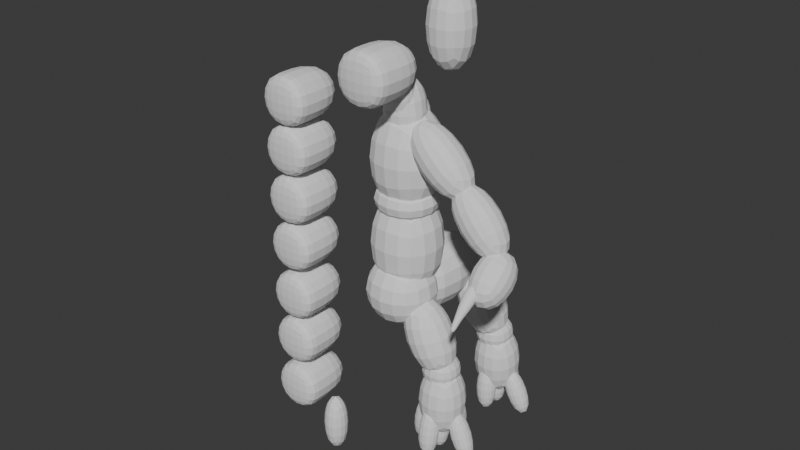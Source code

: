 # Source: LP_Workflow_0827.blend  (saved by Blender 4.4.32; exported with 4.5.12 LTS)
import bpy
from mathutils import Matrix  # noqa: F401  (used for matrix-valued properties, if any)

bpy.ops.wm.read_factory_settings(use_empty=True)
scene = bpy.context.scene
scene.name = 'Scene'

# ---- collections
col_collection = bpy.data.collections.new('Collection'); scene.collection.children.link(col_collection)

# ---- world
world_world = bpy.data.worlds.new('World'); scene.world = world_world
world_world.use_nodes = True; world_world.node_tree.nodes.clear()
_N = world_world.node_tree.nodes; _L = world_world.node_tree.links
n0 = _N.new('ShaderNodeOutputWorld'); n0.name = 'World Output'; n0.location = (300, 300)
n1 = _N.new('ShaderNodeBackground'); n1.name = 'Background'; n1.location = (10, 300)
n1.inputs[0].default_value = (0.05088, 0.05088, 0.05088, 1.0)
_L.new(n1.outputs[0], n0.inputs[0])
n0.is_active_output = True
world_world.color = (0.05088, 0.05088, 0.05088)
world_world.sun_shadow_jitter_overblur = 0.0

# ---- meshes
me_cube_001 = bpy.data.meshes.new('Cube.001')
me_cube_001.from_pydata([(-1.0, -1.0, -1.0), (-1.0, -1.0, 1.0), (-1.0, 1.0, -1.0), (-1.0, 1.0, 1.0), (1.0, -1.0, -1.0), (1.0, -1.0, 1.0), (1.0, 1.0, -1.0), (1.0, 1.0, 1.0)], [], [(0, 1, 3, 2), (2, 3, 7, 6), (6, 7, 5, 4), (4, 5, 1, 0), (2, 6, 4, 0), (7, 3, 1, 5)])
_uv = me_cube_001.uv_layers.new(name='UVMap')
_uv.uv.foreach_set('vector', [0.375, 0.0, 0.625, 0.0, 0.625, 0.25, 0.375, 0.25, 0.375, 0.25, 0.625, 0.25, 0.625, 0.5, 0.375, 0.5, 0.375, 0.5, 0.625, 0.5, 0.625, 0.75, 0.375, 0.75, 0.375, 0.75, 0.625, 0.75, 0.625, 1.0, 0.375, 1.0, 0.125, 0.5, 0.375, 0.5, 0.375, 0.75, 0.125, 0.75, 0.625, 0.5, 0.875, 0.5, 0.875, 0.75, 0.625, 0.75])
me_cube_001.update()
me_cube_006 = bpy.data.meshes.new('Cube.006')
me_cube_006.from_pydata([(-1.0, -1.679, -1.0), (-1.0, -1.679, 1.0), (-1.0, 1.679, -1.0), (-1.0, 1.679, 1.0), (1.0, -1.679, -1.0), (1.0, -1.679, 1.0), (1.0, 1.679, -1.0), (1.0, 1.679, 1.0)], [], [(0, 1, 3, 2), (2, 3, 7, 6), (6, 7, 5, 4), (4, 5, 1, 0), (2, 6, 4, 0), (7, 3, 1, 5)])
_uv = me_cube_006.uv_layers.new(name='UVMap')
_uv.uv.foreach_set('vector', [0.375, 0.0, 0.625, 0.0, 0.625, 0.25, 0.375, 0.25, 0.375, 0.25, 0.625, 0.25, 0.625, 0.5, 0.375, 0.5, 0.375, 0.5, 0.625, 0.5, 0.625, 0.75, 0.375, 0.75, 0.375, 0.75, 0.625, 0.75, 0.625, 1.0, 0.375, 1.0, 0.125, 0.5, 0.375, 0.5, 0.375, 0.75, 0.125, 0.75, 0.625, 0.5, 0.875, 0.5, 0.875, 0.75, 0.625, 0.75])
me_cube_006.update()
me_cube_007 = bpy.data.meshes.new('Cube.007')
me_cube_007.from_pydata([(-1.0, -1.0, -1.443), (-1.0, -1.0, 1.443), (-1.0, 1.0, -1.443), (-1.0, 1.0, 1.443), (1.0, -1.0, -1.443), (1.0, -1.0, 1.443), (1.0, 1.0, -1.443), (1.0, 1.0, 1.443)], [], [(0, 1, 3, 2), (2, 3, 7, 6), (6, 7, 5, 4), (4, 5, 1, 0), (2, 6, 4, 0), (7, 3, 1, 5)])
_uv = me_cube_007.uv_layers.new(name='UVMap')
_uv.uv.foreach_set('vector', [0.375, 0.0, 0.625, 0.0, 0.625, 0.25, 0.375, 0.25, 0.375, 0.25, 0.625, 0.25, 0.625, 0.5, 0.375, 0.5, 0.375, 0.5, 0.625, 0.5, 0.625, 0.75, 0.375, 0.75, 0.375, 0.75, 0.625, 0.75, 0.625, 1.0, 0.375, 1.0, 0.125, 0.5, 0.375, 0.5, 0.375, 0.75, 0.125, 0.75, 0.625, 0.5, 0.875, 0.5, 0.875, 0.75, 0.625, 0.75])
me_cube_007.update()
me_cube_008 = bpy.data.meshes.new('Cube.008')
me_cube_008.from_pydata([(-1.0, -1.0, -1.402), (-1.0, -1.0, 1.402), (-1.0, 1.0, -1.402), (-1.0, 1.0, 1.402), (1.0, -1.0, -1.402), (1.0, -1.0, 1.402), (1.0, 1.0, -1.402), (1.0, 1.0, 1.402)], [], [(0, 1, 3, 2), (2, 3, 7, 6), (6, 7, 5, 4), (4, 5, 1, 0), (2, 6, 4, 0), (7, 3, 1, 5)])
_uv = me_cube_008.uv_layers.new(name='UVMap')
_uv.uv.foreach_set('vector', [0.375, 0.0, 0.625, 0.0, 0.625, 0.25, 0.375, 0.25, 0.375, 0.25, 0.625, 0.25, 0.625, 0.5, 0.375, 0.5, 0.375, 0.5, 0.625, 0.5, 0.625, 0.75, 0.375, 0.75, 0.375, 0.75, 0.625, 0.75, 0.625, 1.0, 0.375, 1.0, 0.125, 0.5, 0.375, 0.5, 0.375, 0.75, 0.125, 0.75, 0.625, 0.5, 0.875, 0.5, 0.875, 0.75, 0.625, 0.75])
me_cube_008.update()
me_cube_009 = bpy.data.meshes.new('Cube.009')
me_cube_009.from_pydata([(-0.895, -0.895, -0.583), (-0.895, -0.895, 0.583), (-0.895, 0.895, -0.583), (-0.895, 0.895, 0.583), (0.895, -0.895, -0.583), (0.895, -0.895, 0.583), (0.895, 0.895, -0.583), (0.895, 0.895, 0.583)], [], [(0, 1, 3, 2), (2, 3, 7, 6), (6, 7, 5, 4), (4, 5, 1, 0), (2, 6, 4, 0), (7, 3, 1, 5)])
_uv = me_cube_009.uv_layers.new(name='UVMap')
_uv.uv.foreach_set('vector', [0.375, 0.0, 0.625, 0.0, 0.625, 0.25, 0.375, 0.25, 0.375, 0.25, 0.625, 0.25, 0.625, 0.5, 0.375, 0.5, 0.375, 0.5, 0.625, 0.5, 0.625, 0.75, 0.375, 0.75, 0.375, 0.75, 0.625, 0.75, 0.625, 1.0, 0.375, 1.0, 0.125, 0.5, 0.375, 0.5, 0.375, 0.75, 0.125, 0.75, 0.625, 0.5, 0.875, 0.5, 0.875, 0.75, 0.625, 0.75])
me_cube_009.update()
me_cube_010 = bpy.data.meshes.new('Cube.010')
me_cube_010.from_pydata([(-0.6173, -0.6173, -1.172), (-0.6173, -0.6173, 1.172), (-0.6173, 0.6173, -1.172), (-0.6173, 0.6173, 1.172), (0.6173, -0.6173, -1.172), (0.6173, -0.6173, 1.172), (0.6173, 0.6173, -1.172), (0.6173, 0.6173, 1.172)], [], [(0, 1, 3, 2), (2, 3, 7, 6), (6, 7, 5, 4), (4, 5, 1, 0), (2, 6, 4, 0), (7, 3, 1, 5)])
_uv = me_cube_010.uv_layers.new(name='UVMap')
_uv.uv.foreach_set('vector', [0.375, 0.0, 0.625, 0.0, 0.625, 0.25, 0.375, 0.25, 0.375, 0.25, 0.625, 0.25, 0.625, 0.5, 0.375, 0.5, 0.375, 0.5, 0.625, 0.5, 0.625, 0.75, 0.375, 0.75, 0.375, 0.75, 0.625, 0.75, 0.625, 1.0, 0.375, 1.0, 0.125, 0.5, 0.375, 0.5, 0.375, 0.75, 0.125, 0.75, 0.625, 0.5, 0.875, 0.5, 0.875, 0.75, 0.625, 0.75])
me_cube_010.update()
me_cube_011 = bpy.data.meshes.new('Cube.011')
me_cube_011.from_pydata([(-0.6173, -0.6173, -1.172), (-0.6173, -0.6173, 1.172), (-0.6173, 0.6173, -1.172), (-0.6173, 0.6173, 1.172), (0.6173, -0.6173, -1.172), (0.6173, -0.6173, 1.172), (0.6173, 0.6173, -1.172), (0.6173, 0.6173, 1.172)], [], [(0, 1, 3, 2), (2, 3, 7, 6), (6, 7, 5, 4), (4, 5, 1, 0), (2, 6, 4, 0), (7, 3, 1, 5)])
_uv = me_cube_011.uv_layers.new(name='UVMap')
_uv.uv.foreach_set('vector', [0.375, 0.0, 0.625, 0.0, 0.625, 0.25, 0.375, 0.25, 0.375, 0.25, 0.625, 0.25, 0.625, 0.5, 0.375, 0.5, 0.375, 0.5, 0.625, 0.5, 0.625, 0.75, 0.375, 0.75, 0.375, 0.75, 0.625, 0.75, 0.625, 1.0, 0.375, 1.0, 0.125, 0.5, 0.375, 0.5, 0.375, 0.75, 0.125, 0.75, 0.625, 0.5, 0.875, 0.5, 0.875, 0.75, 0.625, 0.75])
me_cube_011.update()
me_cube_012 = bpy.data.meshes.new('Cube.012')
me_cube_012.from_pydata([(-0.6173, -0.6173, -1.172), (-0.6173, -0.6173, 1.172), (-0.6173, 0.6173, -1.172), (-0.6173, 0.6173, 1.172), (0.6173, -0.6173, -1.172), (0.6173, -0.6173, 1.172), (0.6173, 0.6173, -1.172), (0.6173, 0.6173, 1.172)], [], [(0, 1, 3, 2), (2, 3, 7, 6), (6, 7, 5, 4), (4, 5, 1, 0), (2, 6, 4, 0), (7, 3, 1, 5)])
_uv = me_cube_012.uv_layers.new(name='UVMap')
_uv.uv.foreach_set('vector', [0.375, 0.0, 0.625, 0.0, 0.625, 0.25, 0.375, 0.25, 0.375, 0.25, 0.625, 0.25, 0.625, 0.5, 0.375, 0.5, 0.375, 0.5, 0.625, 0.5, 0.625, 0.75, 0.375, 0.75, 0.375, 0.75, 0.625, 0.75, 0.625, 1.0, 0.375, 1.0, 0.125, 0.5, 0.375, 0.5, 0.375, 0.75, 0.125, 0.75, 0.625, 0.5, 0.875, 0.5, 0.875, 0.75, 0.625, 0.75])
me_cube_012.update()
me_cube_014 = bpy.data.meshes.new('Cube.014')
me_cube_014.from_pydata([(-0.6086, -0.6625, -1.109), (-0.6993, -0.6625, 1.157), (-0.6086, 0.6625, -1.109), (-0.6993, 0.6625, 1.157), (0.6993, -0.6625, -1.157), (0.6086, -0.6625, 1.109), (0.6993, 0.6625, -1.157), (0.6086, 0.6625, 1.109)], [], [(0, 1, 3, 2), (2, 3, 7, 6), (6, 7, 5, 4), (4, 5, 1, 0), (2, 6, 4, 0), (7, 3, 1, 5)])
_uv = me_cube_014.uv_layers.new(name='UVMap')
_uv.uv.foreach_set('vector', [0.375, 0.0, 0.625, 0.0, 0.625, 0.25, 0.375, 0.25, 0.375, 0.25, 0.625, 0.25, 0.625, 0.5, 0.375, 0.5, 0.375, 0.5, 0.625, 0.5, 0.625, 0.75, 0.375, 0.75, 0.375, 0.75, 0.625, 0.75, 0.625, 1.0, 0.375, 1.0, 0.125, 0.5, 0.375, 0.5, 0.375, 0.75, 0.125, 0.75, 0.625, 0.5, 0.875, 0.5, 0.875, 0.75, 0.625, 0.75])
me_cube_014.update()
me_cube_016 = bpy.data.meshes.new('Cube.016')
me_cube_016.from_pydata([(-0.6625, -0.6625, -1.102), (-0.6625, -0.6625, 1.102), (-0.6625, 0.6625, -1.102), (-0.6625, 0.6625, 1.102), (0.6625, -0.6625, -1.102), (0.6625, -0.6625, 1.102), (0.6625, 0.6625, -1.102), (0.6625, 0.6625, 1.102)], [], [(0, 1, 3, 2), (2, 3, 7, 6), (6, 7, 5, 4), (4, 5, 1, 0), (2, 6, 4, 0), (7, 3, 1, 5)])
_uv = me_cube_016.uv_layers.new(name='UVMap')
_uv.uv.foreach_set('vector', [0.375, 0.0, 0.625, 0.0, 0.625, 0.25, 0.375, 0.25, 0.375, 0.25, 0.625, 0.25, 0.625, 0.5, 0.375, 0.5, 0.375, 0.5, 0.625, 0.5, 0.625, 0.75, 0.375, 0.75, 0.375, 0.75, 0.625, 0.75, 0.625, 1.0, 0.375, 1.0, 0.125, 0.5, 0.375, 0.5, 0.375, 0.75, 0.125, 0.75, 0.625, 0.5, 0.875, 0.5, 0.875, 0.75, 0.625, 0.75])
me_cube_016.update()
me_cube_017 = bpy.data.meshes.new('Cube.017')
me_cube_017.from_pydata([(-0.662, -0.837, -0.662), (-0.662, -0.837, 0.662), (-0.662, 0.487, -0.662), (-0.662, 0.487, 0.662), (0.662, -0.837, -0.662), (0.662, -0.837, 0.662), (0.662, 0.487, -0.662), (0.662, 0.487, 0.662), (-0.662, -1.203, -0.662), (-0.662, -1.203, 0.662), (0.662, -1.203, -0.662), (0.662, -1.203, 0.662)], [], [(0, 1, 3, 2), (2, 3, 7, 6), (6, 7, 5, 4), (4, 5, 11, 10), (2, 6, 4, 0), (7, 3, 1, 5), (10, 11, 9, 8), (1, 0, 8, 9), (0, 4, 10, 8), (5, 1, 9, 11)])
_uv = me_cube_017.uv_layers.new(name='UVMap')
_uv.uv.foreach_set('vector', [0.375, 0.0, 0.625, 0.0, 0.625, 0.25, 0.375, 0.25, 0.375, 0.25, 0.625, 0.25, 0.625, 0.5, 0.375, 0.5, 0.375, 0.5, 0.625, 0.5, 0.625, 0.75, 0.375, 0.75, 0.375, 0.75, 0.625, 0.75, 0.625, 0.75, 0.375, 0.75, 0.125, 0.5, 0.375, 0.5, 0.375, 0.75, 0.125, 0.75, 0.625, 0.5, 0.875, 0.5, 0.875, 0.75, 0.625, 0.75, 0.375, 0.75, 0.625, 0.75, 0.625, 1.0, 0.375, 1.0, 0.625, 0.0, 0.375, 0.0, 0.375, 0.0, 0.625, 0.0, 0.125, 0.75, 0.375, 0.75, 0.375, 0.75, 0.125, 0.75, 0.625, 0.75, 0.875, 0.75, 0.875, 0.75, 0.625, 0.75])
me_cube_017.update()
me_cube_018 = bpy.data.meshes.new('Cube.018')
me_cube_018.from_pydata([(-0.4986, -0.4986, -0.8114), (-0.4986, -0.4986, 0.8114), (-0.4986, 0.4986, -0.8114), (-0.4986, 0.4986, 0.8114), (0.4986, -0.4986, -0.8114), (0.4986, -0.4986, 0.8114), (0.4986, 0.4986, -0.8114), (0.4986, 0.4986, 0.8114)], [], [(0, 1, 3, 2), (2, 3, 7, 6), (6, 7, 5, 4), (4, 5, 1, 0), (2, 6, 4, 0), (7, 3, 1, 5)])
_uv = me_cube_018.uv_layers.new(name='UVMap')
_uv.uv.foreach_set('vector', [0.375, 0.0, 0.625, 0.0, 0.625, 0.25, 0.375, 0.25, 0.375, 0.25, 0.625, 0.25, 0.625, 0.5, 0.375, 0.5, 0.375, 0.5, 0.625, 0.5, 0.625, 0.75, 0.375, 0.75, 0.375, 0.75, 0.625, 0.75, 0.625, 1.0, 0.375, 1.0, 0.125, 0.5, 0.375, 0.5, 0.375, 0.75, 0.125, 0.75, 0.625, 0.5, 0.875, 0.5, 0.875, 0.75, 0.625, 0.75])
me_cube_018.update()
me_cube_019 = bpy.data.meshes.new('Cube.019')
me_cube_019.from_pydata([(-0.466, -0.466, -0.7584), (-0.466, -0.466, 0.7584), (-0.466, 0.466, -0.7584), (-0.466, 0.466, 0.7584), (0.466, -0.466, -0.7584), (0.466, -0.466, 0.7584), (0.466, 0.466, -0.7584), (0.466, 0.466, 0.7584)], [], [(0, 1, 3, 2), (2, 3, 7, 6), (6, 7, 5, 4), (4, 5, 1, 0), (2, 6, 4, 0), (7, 3, 1, 5)])
_uv = me_cube_019.uv_layers.new(name='UVMap')
_uv.uv.foreach_set('vector', [0.375, 0.0, 0.625, 0.0, 0.625, 0.25, 0.375, 0.25, 0.375, 0.25, 0.625, 0.25, 0.625, 0.5, 0.375, 0.5, 0.375, 0.5, 0.625, 0.5, 0.625, 0.75, 0.375, 0.75, 0.375, 0.75, 0.625, 0.75, 0.625, 1.0, 0.375, 1.0, 0.125, 0.5, 0.375, 0.5, 0.375, 0.75, 0.125, 0.75, 0.625, 0.5, 0.875, 0.5, 0.875, 0.75, 0.625, 0.75])
me_cube_019.update()
me_cube_020 = bpy.data.meshes.new('Cube.020')
me_cube_020.from_pydata([(-0.3813, -0.3813, -0.6206), (-0.3813, -0.3813, 0.6206), (-0.3813, 0.3813, -0.6206), (-0.3813, 0.3813, 0.6206), (0.3813, -0.3813, -0.6206), (0.3813, -0.3813, 0.6206), (0.3813, 0.3813, -0.6206), (0.3813, 0.3813, 0.6206)], [], [(0, 1, 3, 2), (2, 3, 7, 6), (6, 7, 5, 4), (4, 5, 1, 0), (2, 6, 4, 0), (7, 3, 1, 5)])
_uv = me_cube_020.uv_layers.new(name='UVMap')
_uv.uv.foreach_set('vector', [0.375, 0.0, 0.625, 0.0, 0.625, 0.25, 0.375, 0.25, 0.375, 0.25, 0.625, 0.25, 0.625, 0.5, 0.375, 0.5, 0.375, 0.5, 0.625, 0.5, 0.625, 0.75, 0.375, 0.75, 0.375, 0.75, 0.625, 0.75, 0.625, 1.0, 0.375, 1.0, 0.125, 0.5, 0.375, 0.5, 0.375, 0.75, 0.125, 0.75, 0.625, 0.5, 0.875, 0.5, 0.875, 0.75, 0.625, 0.75])
me_cube_020.update()
me_cube_021 = bpy.data.meshes.new('Cube.021')
me_cube_021.from_pydata([(-0.662, -0.837, -0.662), (-0.662, -0.837, 0.662), (-0.662, 0.487, -0.662), (-0.662, 0.487, 0.662), (0.662, -0.837, -0.662), (0.662, -0.837, 0.662), (0.662, 0.487, -0.662), (0.662, 0.487, 0.662), (-0.662, -1.203, -0.662), (-0.662, -1.203, 0.662), (0.662, -1.203, -0.662), (0.662, -1.203, 0.662)], [], [(0, 1, 3, 2), (2, 3, 7, 6), (6, 7, 5, 4), (4, 5, 11, 10), (2, 6, 4, 0), (7, 3, 1, 5), (10, 11, 9, 8), (1, 0, 8, 9), (0, 4, 10, 8), (5, 1, 9, 11)])
_uv = me_cube_021.uv_layers.new(name='UVMap')
_uv.uv.foreach_set('vector', [0.375, 0.0, 0.625, 0.0, 0.625, 0.25, 0.375, 0.25, 0.375, 0.25, 0.625, 0.25, 0.625, 0.5, 0.375, 0.5, 0.375, 0.5, 0.625, 0.5, 0.625, 0.75, 0.375, 0.75, 0.375, 0.75, 0.625, 0.75, 0.625, 0.75, 0.375, 0.75, 0.125, 0.5, 0.375, 0.5, 0.375, 0.75, 0.125, 0.75, 0.625, 0.5, 0.875, 0.5, 0.875, 0.75, 0.625, 0.75, 0.375, 0.75, 0.625, 0.75, 0.625, 1.0, 0.375, 1.0, 0.625, 0.0, 0.375, 0.0, 0.375, 0.0, 0.625, 0.0, 0.125, 0.75, 0.375, 0.75, 0.375, 0.75, 0.125, 0.75, 0.625, 0.75, 0.875, 0.75, 0.875, 0.75, 0.625, 0.75])
me_cube_021.update()
me_cube_022 = bpy.data.meshes.new('Cube.022')
me_cube_022.from_pydata([(-0.662, -0.837, -0.662), (-0.662, -0.837, 0.662), (-0.662, 0.487, -0.662), (-0.662, 0.487, 0.662), (0.662, -0.837, -0.662), (0.662, -0.837, 0.662), (0.662, 0.487, -0.662), (0.662, 0.487, 0.662), (-0.662, -1.203, -0.662), (-0.662, -1.203, 0.662), (0.662, -1.203, -0.662), (0.662, -1.203, 0.662)], [], [(0, 1, 3, 2), (2, 3, 7, 6), (6, 7, 5, 4), (4, 5, 11, 10), (2, 6, 4, 0), (7, 3, 1, 5), (10, 11, 9, 8), (1, 0, 8, 9), (0, 4, 10, 8), (5, 1, 9, 11)])
_uv = me_cube_022.uv_layers.new(name='UVMap')
_uv.uv.foreach_set('vector', [0.375, 0.0, 0.625, 0.0, 0.625, 0.25, 0.375, 0.25, 0.375, 0.25, 0.625, 0.25, 0.625, 0.5, 0.375, 0.5, 0.375, 0.5, 0.625, 0.5, 0.625, 0.75, 0.375, 0.75, 0.375, 0.75, 0.625, 0.75, 0.625, 0.75, 0.375, 0.75, 0.125, 0.5, 0.375, 0.5, 0.375, 0.75, 0.125, 0.75, 0.625, 0.5, 0.875, 0.5, 0.875, 0.75, 0.625, 0.75, 0.375, 0.75, 0.625, 0.75, 0.625, 1.0, 0.375, 1.0, 0.625, 0.0, 0.375, 0.0, 0.375, 0.0, 0.625, 0.0, 0.125, 0.75, 0.375, 0.75, 0.375, 0.75, 0.125, 0.75, 0.625, 0.75, 0.875, 0.75, 0.875, 0.75, 0.625, 0.75])
me_cube_022.update()
me_cube_023 = bpy.data.meshes.new('Cube.023')
me_cube_023.from_pydata([(-0.662, -0.837, -0.662), (-0.662, -0.837, 0.662), (-0.662, 0.487, -0.662), (-0.662, 0.487, 0.662), (0.662, -0.837, -0.662), (0.662, -0.837, 0.662), (0.662, 0.487, -0.662), (0.662, 0.487, 0.662), (-0.662, -1.203, -0.662), (-0.662, -1.203, 0.662), (0.662, -1.203, -0.662), (0.662, -1.203, 0.662)], [], [(0, 1, 3, 2), (2, 3, 7, 6), (6, 7, 5, 4), (4, 5, 11, 10), (2, 6, 4, 0), (7, 3, 1, 5), (10, 11, 9, 8), (1, 0, 8, 9), (0, 4, 10, 8), (5, 1, 9, 11)])
_uv = me_cube_023.uv_layers.new(name='UVMap')
_uv.uv.foreach_set('vector', [0.375, 0.0, 0.625, 0.0, 0.625, 0.25, 0.375, 0.25, 0.375, 0.25, 0.625, 0.25, 0.625, 0.5, 0.375, 0.5, 0.375, 0.5, 0.625, 0.5, 0.625, 0.75, 0.375, 0.75, 0.375, 0.75, 0.625, 0.75, 0.625, 0.75, 0.375, 0.75, 0.125, 0.5, 0.375, 0.5, 0.375, 0.75, 0.125, 0.75, 0.625, 0.5, 0.875, 0.5, 0.875, 0.75, 0.625, 0.75, 0.375, 0.75, 0.625, 0.75, 0.625, 1.0, 0.375, 1.0, 0.625, 0.0, 0.375, 0.0, 0.375, 0.0, 0.625, 0.0, 0.125, 0.75, 0.375, 0.75, 0.375, 0.75, 0.125, 0.75, 0.625, 0.75, 0.875, 0.75, 0.875, 0.75, 0.625, 0.75])
me_cube_023.update()
me_cube_024 = bpy.data.meshes.new('Cube.024')
me_cube_024.from_pydata([(-0.662, -0.837, -0.662), (-0.662, -0.837, 0.662), (-0.662, 0.487, -0.662), (-0.662, 0.487, 0.662), (0.662, -0.837, -0.662), (0.662, -0.837, 0.662), (0.662, 0.487, -0.662), (0.662, 0.487, 0.662), (-0.662, -1.203, -0.662), (-0.662, -1.203, 0.662), (0.662, -1.203, -0.662), (0.662, -1.203, 0.662)], [], [(0, 1, 3, 2), (2, 3, 7, 6), (6, 7, 5, 4), (4, 5, 11, 10), (2, 6, 4, 0), (7, 3, 1, 5), (10, 11, 9, 8), (1, 0, 8, 9), (0, 4, 10, 8), (5, 1, 9, 11)])
_uv = me_cube_024.uv_layers.new(name='UVMap')
_uv.uv.foreach_set('vector', [0.375, 0.0, 0.625, 0.0, 0.625, 0.25, 0.375, 0.25, 0.375, 0.25, 0.625, 0.25, 0.625, 0.5, 0.375, 0.5, 0.375, 0.5, 0.625, 0.5, 0.625, 0.75, 0.375, 0.75, 0.375, 0.75, 0.625, 0.75, 0.625, 0.75, 0.375, 0.75, 0.125, 0.5, 0.375, 0.5, 0.375, 0.75, 0.125, 0.75, 0.625, 0.5, 0.875, 0.5, 0.875, 0.75, 0.625, 0.75, 0.375, 0.75, 0.625, 0.75, 0.625, 1.0, 0.375, 1.0, 0.625, 0.0, 0.375, 0.0, 0.375, 0.0, 0.625, 0.0, 0.125, 0.75, 0.375, 0.75, 0.375, 0.75, 0.125, 0.75, 0.625, 0.75, 0.875, 0.75, 0.875, 0.75, 0.625, 0.75])
me_cube_024.update()
me_cube_025 = bpy.data.meshes.new('Cube.025')
me_cube_025.from_pydata([(-0.662, -0.837, -0.662), (-0.662, -0.837, 0.662), (-0.662, 0.487, -0.662), (-0.662, 0.487, 0.662), (0.662, -0.837, -0.662), (0.662, -0.837, 0.662), (0.662, 0.487, -0.662), (0.662, 0.487, 0.662), (-0.662, -1.203, -0.662), (-0.662, -1.203, 0.662), (0.662, -1.203, -0.662), (0.662, -1.203, 0.662)], [], [(0, 1, 3, 2), (2, 3, 7, 6), (6, 7, 5, 4), (4, 5, 11, 10), (2, 6, 4, 0), (7, 3, 1, 5), (10, 11, 9, 8), (1, 0, 8, 9), (0, 4, 10, 8), (5, 1, 9, 11)])
_uv = me_cube_025.uv_layers.new(name='UVMap')
_uv.uv.foreach_set('vector', [0.375, 0.0, 0.625, 0.0, 0.625, 0.25, 0.375, 0.25, 0.375, 0.25, 0.625, 0.25, 0.625, 0.5, 0.375, 0.5, 0.375, 0.5, 0.625, 0.5, 0.625, 0.75, 0.375, 0.75, 0.375, 0.75, 0.625, 0.75, 0.625, 0.75, 0.375, 0.75, 0.125, 0.5, 0.375, 0.5, 0.375, 0.75, 0.125, 0.75, 0.625, 0.5, 0.875, 0.5, 0.875, 0.75, 0.625, 0.75, 0.375, 0.75, 0.625, 0.75, 0.625, 1.0, 0.375, 1.0, 0.625, 0.0, 0.375, 0.0, 0.375, 0.0, 0.625, 0.0, 0.125, 0.75, 0.375, 0.75, 0.375, 0.75, 0.125, 0.75, 0.625, 0.75, 0.875, 0.75, 0.875, 0.75, 0.625, 0.75])
me_cube_025.update()
me_cube_026 = bpy.data.meshes.new('Cube.026')
me_cube_026.from_pydata([(-0.662, -0.837, -0.662), (-0.662, -0.837, 0.662), (-0.662, 0.487, -0.662), (-0.662, 0.487, 0.662), (0.662, -0.837, -0.662), (0.662, -0.837, 0.662), (0.662, 0.487, -0.662), (0.662, 0.487, 0.662), (-0.662, -1.203, -0.662), (-0.662, -1.203, 0.662), (0.662, -1.203, -0.662), (0.662, -1.203, 0.662)], [], [(0, 1, 3, 2), (2, 3, 7, 6), (6, 7, 5, 4), (4, 5, 11, 10), (2, 6, 4, 0), (7, 3, 1, 5), (10, 11, 9, 8), (1, 0, 8, 9), (0, 4, 10, 8), (5, 1, 9, 11)])
_uv = me_cube_026.uv_layers.new(name='UVMap')
_uv.uv.foreach_set('vector', [0.375, 0.0, 0.625, 0.0, 0.625, 0.25, 0.375, 0.25, 0.375, 0.25, 0.625, 0.25, 0.625, 0.5, 0.375, 0.5, 0.375, 0.5, 0.625, 0.5, 0.625, 0.75, 0.375, 0.75, 0.375, 0.75, 0.625, 0.75, 0.625, 0.75, 0.375, 0.75, 0.125, 0.5, 0.375, 0.5, 0.375, 0.75, 0.125, 0.75, 0.625, 0.5, 0.875, 0.5, 0.875, 0.75, 0.625, 0.75, 0.375, 0.75, 0.625, 0.75, 0.625, 1.0, 0.375, 1.0, 0.625, 0.0, 0.375, 0.0, 0.375, 0.0, 0.625, 0.0, 0.125, 0.75, 0.375, 0.75, 0.375, 0.75, 0.125, 0.75, 0.625, 0.75, 0.875, 0.75, 0.875, 0.75, 0.625, 0.75])
me_cube_026.update()
me_cube_027 = bpy.data.meshes.new('Cube.027')
me_cube_027.from_pydata([(-0.662, -0.837, -0.662), (-0.662, -0.837, 0.662), (-0.662, 0.487, -0.662), (-0.662, 0.487, 0.662), (0.662, -0.837, -0.662), (0.662, -0.837, 0.662), (0.662, 0.487, -0.662), (0.662, 0.487, 0.662), (-0.662, -1.203, -0.662), (-0.662, -1.203, 0.662), (0.662, -1.203, -0.662), (0.662, -1.203, 0.662)], [], [(0, 1, 3, 2), (2, 3, 7, 6), (6, 7, 5, 4), (4, 5, 11, 10), (2, 6, 4, 0), (7, 3, 1, 5), (10, 11, 9, 8), (1, 0, 8, 9), (0, 4, 10, 8), (5, 1, 9, 11)])
_uv = me_cube_027.uv_layers.new(name='UVMap')
_uv.uv.foreach_set('vector', [0.375, 0.0, 0.625, 0.0, 0.625, 0.25, 0.375, 0.25, 0.375, 0.25, 0.625, 0.25, 0.625, 0.5, 0.375, 0.5, 0.375, 0.5, 0.625, 0.5, 0.625, 0.75, 0.375, 0.75, 0.375, 0.75, 0.625, 0.75, 0.625, 0.75, 0.375, 0.75, 0.125, 0.5, 0.375, 0.5, 0.375, 0.75, 0.125, 0.75, 0.625, 0.5, 0.875, 0.5, 0.875, 0.75, 0.625, 0.75, 0.375, 0.75, 0.625, 0.75, 0.625, 1.0, 0.375, 1.0, 0.625, 0.0, 0.375, 0.0, 0.375, 0.0, 0.625, 0.0, 0.125, 0.75, 0.375, 0.75, 0.375, 0.75, 0.125, 0.75, 0.625, 0.75, 0.875, 0.75, 0.875, 0.75, 0.625, 0.75])
me_cube_027.update()
me_cube_028 = bpy.data.meshes.new('Cube.028')
me_cube_028.from_pydata([(-0.2913, -0.2913, -0.7504), (-0.2913, -0.2913, 0.7504), (-0.2913, 0.2913, -0.7504), (-0.2913, 0.2913, 0.7504), (0.2913, -0.2913, -0.7504), (0.2913, -0.2913, 0.7504), (0.2913, 0.2913, -0.7504), (0.2913, 0.2913, 0.7504)], [], [(0, 1, 3, 2), (2, 3, 7, 6), (6, 7, 5, 4), (4, 5, 1, 0), (2, 6, 4, 0), (7, 3, 1, 5)])
_uv = me_cube_028.uv_layers.new(name='UVMap')
_uv.uv.foreach_set('vector', [0.375, 0.0, 0.625, 0.0, 0.625, 0.25, 0.375, 0.25, 0.375, 0.25, 0.625, 0.25, 0.625, 0.5, 0.375, 0.5, 0.375, 0.5, 0.625, 0.5, 0.625, 0.75, 0.375, 0.75, 0.375, 0.75, 0.625, 0.75, 0.625, 1.0, 0.375, 1.0, 0.125, 0.5, 0.375, 0.5, 0.375, 0.75, 0.125, 0.75, 0.625, 0.5, 0.875, 0.5, 0.875, 0.75, 0.625, 0.75])
me_cube_028.update()
me_cube_030 = bpy.data.meshes.new('Cube.030')
me_cube_030.from_pydata([(-0.5339, -0.5339, -0.5339), (-0.5339, -0.5339, 0.5339), (-0.5339, 0.5339, -0.5339), (-0.5339, 0.5339, 0.5339), (0.5339, -0.5339, -0.5339), (0.5339, -0.5339, 0.5339), (0.5339, 0.5339, -0.5339), (0.5339, 0.5339, 0.5339)], [], [(0, 1, 3, 2), (2, 3, 7, 6), (6, 7, 5, 4), (4, 5, 1, 0), (2, 6, 4, 0), (7, 3, 1, 5)])
_uv = me_cube_030.uv_layers.new(name='UVMap')
_uv.uv.foreach_set('vector', [0.375, 0.0, 0.625, 0.0, 0.625, 0.25, 0.375, 0.25, 0.375, 0.25, 0.625, 0.25, 0.625, 0.5, 0.375, 0.5, 0.375, 0.5, 0.625, 0.5, 0.625, 0.75, 0.375, 0.75, 0.375, 0.75, 0.625, 0.75, 0.625, 1.0, 0.375, 1.0, 0.125, 0.5, 0.375, 0.5, 0.375, 0.75, 0.125, 0.75, 0.625, 0.5, 0.875, 0.5, 0.875, 0.75, 0.625, 0.75])
me_cube_030.update()
me_cube_031 = bpy.data.meshes.new('Cube.031')
me_cube_031.from_pydata([(-0.2913, -0.2913, -0.7504), (-0.2913, -0.2913, 0.7504), (-0.2913, 0.2913, -0.7504), (-0.2913, 0.2913, 0.7504), (0.2913, -0.2913, -0.7504), (0.2913, -0.2913, 0.7504), (0.2913, 0.2913, -0.7504), (0.2913, 0.2913, 0.7504)], [], [(0, 1, 3, 2), (2, 3, 7, 6), (6, 7, 5, 4), (4, 5, 1, 0), (2, 6, 4, 0), (7, 3, 1, 5)])
_uv = me_cube_031.uv_layers.new(name='UVMap')
_uv.uv.foreach_set('vector', [0.375, 0.0, 0.625, 0.0, 0.625, 0.25, 0.375, 0.25, 0.375, 0.25, 0.625, 0.25, 0.625, 0.5, 0.375, 0.5, 0.375, 0.5, 0.625, 0.5, 0.625, 0.75, 0.375, 0.75, 0.375, 0.75, 0.625, 0.75, 0.625, 1.0, 0.375, 1.0, 0.125, 0.5, 0.375, 0.5, 0.375, 0.75, 0.125, 0.75, 0.625, 0.5, 0.875, 0.5, 0.875, 0.75, 0.625, 0.75])
me_cube_031.update()
me_cube_032 = bpy.data.meshes.new('Cube.032')
me_cube_032.from_pydata([(-0.2913, -0.2913, -0.7504), (-0.2913, -0.2913, 0.7504), (-0.2913, 0.2913, -0.7504), (-0.2913, 0.2913, 0.7504), (0.2913, -0.2913, -0.7504), (0.2913, -0.2913, 0.7504), (0.2913, 0.2913, -0.7504), (0.2913, 0.2913, 0.7504)], [], [(0, 1, 3, 2), (2, 3, 7, 6), (6, 7, 5, 4), (4, 5, 1, 0), (2, 6, 4, 0), (7, 3, 1, 5)])
_uv = me_cube_032.uv_layers.new(name='UVMap')
_uv.uv.foreach_set('vector', [0.375, 0.0, 0.625, 0.0, 0.625, 0.25, 0.375, 0.25, 0.375, 0.25, 0.625, 0.25, 0.625, 0.5, 0.375, 0.5, 0.375, 0.5, 0.625, 0.5, 0.625, 0.75, 0.375, 0.75, 0.375, 0.75, 0.625, 0.75, 0.625, 1.0, 0.375, 1.0, 0.125, 0.5, 0.375, 0.5, 0.375, 0.75, 0.125, 0.75, 0.625, 0.5, 0.875, 0.5, 0.875, 0.75, 0.625, 0.75])
me_cube_032.update()
me_cube_033 = bpy.data.meshes.new('Cube.033')
me_cube_033.from_pydata([(-0.2913, -0.2913, -0.7504), (-0.2913, -0.2913, 0.7504), (-0.2913, 0.2913, -0.7504), (-0.2913, 0.2913, 0.7504), (0.2913, -0.2913, -0.7504), (0.2913, -0.2913, 0.7504), (0.2913, 0.2913, -0.7504), (0.2913, 0.2913, 0.7504)], [], [(0, 1, 3, 2), (2, 3, 7, 6), (6, 7, 5, 4), (4, 5, 1, 0), (2, 6, 4, 0), (7, 3, 1, 5)])
_uv = me_cube_033.uv_layers.new(name='UVMap')
_uv.uv.foreach_set('vector', [0.375, 0.0, 0.625, 0.0, 0.625, 0.25, 0.375, 0.25, 0.375, 0.25, 0.625, 0.25, 0.625, 0.5, 0.375, 0.5, 0.375, 0.5, 0.625, 0.5, 0.625, 0.75, 0.375, 0.75, 0.375, 0.75, 0.625, 0.75, 0.625, 1.0, 0.375, 1.0, 0.125, 0.5, 0.375, 0.5, 0.375, 0.75, 0.125, 0.75, 0.625, 0.5, 0.875, 0.5, 0.875, 0.75, 0.625, 0.75])
me_cube_033.update()
me_cube_034 = bpy.data.meshes.new('Cube.034')
me_cube_034.from_pydata([(-0.2913, -0.2913, -0.7504), (-0.2913, -0.2913, 0.7504), (-0.2913, 0.2913, -0.7504), (-0.2913, 0.2913, 0.7504), (0.2913, -0.2913, -0.7504), (0.2913, -0.2913, 0.7504), (0.2913, 0.2913, -0.7504), (0.2913, 0.2913, 0.7504)], [], [(0, 1, 3, 2), (2, 3, 7, 6), (6, 7, 5, 4), (4, 5, 1, 0), (2, 6, 4, 0), (7, 3, 1, 5)])
_uv = me_cube_034.uv_layers.new(name='UVMap')
_uv.uv.foreach_set('vector', [0.375, 0.0, 0.625, 0.0, 0.625, 0.25, 0.375, 0.25, 0.375, 0.25, 0.625, 0.25, 0.625, 0.5, 0.375, 0.5, 0.375, 0.5, 0.625, 0.5, 0.625, 0.75, 0.375, 0.75, 0.375, 0.75, 0.625, 0.75, 0.625, 1.0, 0.375, 1.0, 0.125, 0.5, 0.375, 0.5, 0.375, 0.75, 0.125, 0.75, 0.625, 0.5, 0.875, 0.5, 0.875, 0.75, 0.625, 0.75])
me_cube_034.update()
me_cube_035 = bpy.data.meshes.new('Cube.035')
me_cube_035.from_pydata([(-0.2913, -0.2913, -0.7504), (-0.2913, -0.2913, 0.7504), (-0.2913, 0.2913, -0.7504), (-0.2913, 0.2913, 0.7504), (0.2913, -0.2913, -0.7504), (0.2913, -0.2913, 0.7504), (0.2913, 0.2913, -0.7504), (0.2913, 0.2913, 0.7504)], [], [(0, 1, 3, 2), (2, 3, 7, 6), (6, 7, 5, 4), (4, 5, 1, 0), (2, 6, 4, 0), (7, 3, 1, 5)])
_uv = me_cube_035.uv_layers.new(name='UVMap')
_uv.uv.foreach_set('vector', [0.375, 0.0, 0.625, 0.0, 0.625, 0.25, 0.375, 0.25, 0.375, 0.25, 0.625, 0.25, 0.625, 0.5, 0.375, 0.5, 0.375, 0.5, 0.625, 0.5, 0.625, 0.75, 0.375, 0.75, 0.375, 0.75, 0.625, 0.75, 0.625, 1.0, 0.375, 1.0, 0.125, 0.5, 0.375, 0.5, 0.375, 0.75, 0.125, 0.75, 0.625, 0.5, 0.875, 0.5, 0.875, 0.75, 0.625, 0.75])
me_cube_035.update()
me_cube_036 = bpy.data.meshes.new('Cube.036')
me_cube_036.from_pydata([(-0.6086, -0.6625, -1.109), (-0.6993, -0.6625, 1.157), (-0.6086, 0.6625, -1.109), (-0.6993, 0.6625, 1.157), (0.6993, -0.6625, -1.157), (0.6086, -0.6625, 1.109), (0.6993, 0.6625, -1.157), (0.6086, 0.6625, 1.109)], [], [(0, 1, 3, 2), (2, 3, 7, 6), (6, 7, 5, 4), (4, 5, 1, 0), (2, 6, 4, 0), (7, 3, 1, 5)])
_uv = me_cube_036.uv_layers.new(name='UVMap')
_uv.uv.foreach_set('vector', [0.375, 0.0, 0.625, 0.0, 0.625, 0.25, 0.375, 0.25, 0.375, 0.25, 0.625, 0.25, 0.625, 0.5, 0.375, 0.5, 0.375, 0.5, 0.625, 0.5, 0.625, 0.75, 0.375, 0.75, 0.375, 0.75, 0.625, 0.75, 0.625, 1.0, 0.375, 1.0, 0.125, 0.5, 0.375, 0.5, 0.375, 0.75, 0.125, 0.75, 0.625, 0.5, 0.875, 0.5, 0.875, 0.75, 0.625, 0.75])
me_cube_036.update()
me_cube_037 = bpy.data.meshes.new('Cube.037')
me_cube_037.from_pydata([(-0.6625, -0.6625, -1.102), (-0.6625, -0.6625, 1.102), (-0.6625, 0.6625, -1.102), (-0.6625, 0.6625, 1.102), (0.6625, -0.6625, -1.102), (0.6625, -0.6625, 1.102), (0.6625, 0.6625, -1.102), (0.6625, 0.6625, 1.102)], [], [(0, 1, 3, 2), (2, 3, 7, 6), (6, 7, 5, 4), (4, 5, 1, 0), (2, 6, 4, 0), (7, 3, 1, 5)])
_uv = me_cube_037.uv_layers.new(name='UVMap')
_uv.uv.foreach_set('vector', [0.375, 0.0, 0.625, 0.0, 0.625, 0.25, 0.375, 0.25, 0.375, 0.25, 0.625, 0.25, 0.625, 0.5, 0.375, 0.5, 0.375, 0.5, 0.625, 0.5, 0.625, 0.75, 0.375, 0.75, 0.375, 0.75, 0.625, 0.75, 0.625, 1.0, 0.375, 1.0, 0.125, 0.5, 0.375, 0.5, 0.375, 0.75, 0.125, 0.75, 0.625, 0.5, 0.875, 0.5, 0.875, 0.75, 0.625, 0.75])
me_cube_037.update()
me_cube_038 = bpy.data.meshes.new('Cube.038')
me_cube_038.from_pydata([(-0.2913, -0.2913, -0.7504), (-0.2913, -0.2913, 0.7504), (-0.2913, 0.2913, -0.7504), (-0.2913, 0.2913, 0.7504), (0.2913, -0.2913, -0.7504), (0.2913, -0.2913, 0.7504), (0.2913, 0.2913, -0.7504), (0.2913, 0.2913, 0.7504)], [], [(0, 1, 3, 2), (2, 3, 7, 6), (6, 7, 5, 4), (4, 5, 1, 0), (2, 6, 4, 0), (7, 3, 1, 5)])
_uv = me_cube_038.uv_layers.new(name='UVMap')
_uv.uv.foreach_set('vector', [0.375, 0.0, 0.625, 0.0, 0.625, 0.25, 0.375, 0.25, 0.375, 0.25, 0.625, 0.25, 0.625, 0.5, 0.375, 0.5, 0.375, 0.5, 0.625, 0.5, 0.625, 0.75, 0.375, 0.75, 0.375, 0.75, 0.625, 0.75, 0.625, 1.0, 0.375, 1.0, 0.125, 0.5, 0.375, 0.5, 0.375, 0.75, 0.125, 0.75, 0.625, 0.5, 0.875, 0.5, 0.875, 0.75, 0.625, 0.75])
me_cube_038.update()
me_cube_039 = bpy.data.meshes.new('Cube.039')
me_cube_039.from_pydata([(-0.5339, -0.5339, -0.5339), (-0.5339, -0.5339, 0.5339), (-0.5339, 0.5339, -0.5339), (-0.5339, 0.5339, 0.5339), (0.5339, -0.5339, -0.5339), (0.5339, -0.5339, 0.5339), (0.5339, 0.5339, -0.5339), (0.5339, 0.5339, 0.5339)], [], [(0, 1, 3, 2), (2, 3, 7, 6), (6, 7, 5, 4), (4, 5, 1, 0), (2, 6, 4, 0), (7, 3, 1, 5)])
_uv = me_cube_039.uv_layers.new(name='UVMap')
_uv.uv.foreach_set('vector', [0.375, 0.0, 0.625, 0.0, 0.625, 0.25, 0.375, 0.25, 0.375, 0.25, 0.625, 0.25, 0.625, 0.5, 0.375, 0.5, 0.375, 0.5, 0.625, 0.5, 0.625, 0.75, 0.375, 0.75, 0.375, 0.75, 0.625, 0.75, 0.625, 1.0, 0.375, 1.0, 0.125, 0.5, 0.375, 0.5, 0.375, 0.75, 0.125, 0.75, 0.625, 0.5, 0.875, 0.5, 0.875, 0.75, 0.625, 0.75])
me_cube_039.update()
me_cube_040 = bpy.data.meshes.new('Cube.040')
me_cube_040.from_pydata([(-0.2913, -0.2913, -0.7504), (-0.2913, -0.2913, 0.7504), (-0.2913, 0.2913, -0.7504), (-0.2913, 0.2913, 0.7504), (0.2913, -0.2913, -0.7504), (0.2913, -0.2913, 0.7504), (0.2913, 0.2913, -0.7504), (0.2913, 0.2913, 0.7504)], [], [(0, 1, 3, 2), (2, 3, 7, 6), (6, 7, 5, 4), (4, 5, 1, 0), (2, 6, 4, 0), (7, 3, 1, 5)])
_uv = me_cube_040.uv_layers.new(name='UVMap')
_uv.uv.foreach_set('vector', [0.375, 0.0, 0.625, 0.0, 0.625, 0.25, 0.375, 0.25, 0.375, 0.25, 0.625, 0.25, 0.625, 0.5, 0.375, 0.5, 0.375, 0.5, 0.625, 0.5, 0.625, 0.75, 0.375, 0.75, 0.375, 0.75, 0.625, 0.75, 0.625, 1.0, 0.375, 1.0, 0.125, 0.5, 0.375, 0.5, 0.375, 0.75, 0.125, 0.75, 0.625, 0.5, 0.875, 0.5, 0.875, 0.75, 0.625, 0.75])
me_cube_040.update()
me_cube_041 = bpy.data.meshes.new('Cube.041')
me_cube_041.from_pydata([(-0.2913, -0.2913, -0.7504), (-0.2913, -0.2913, 0.7504), (-0.2913, 0.2913, -0.7504), (-0.2913, 0.2913, 0.7504), (0.2913, -0.2913, -0.7504), (0.2913, -0.2913, 0.7504), (0.2913, 0.2913, -0.7504), (0.2913, 0.2913, 0.7504)], [], [(0, 1, 3, 2), (2, 3, 7, 6), (6, 7, 5, 4), (4, 5, 1, 0), (2, 6, 4, 0), (7, 3, 1, 5)])
_uv = me_cube_041.uv_layers.new(name='UVMap')
_uv.uv.foreach_set('vector', [0.375, 0.0, 0.625, 0.0, 0.625, 0.25, 0.375, 0.25, 0.375, 0.25, 0.625, 0.25, 0.625, 0.5, 0.375, 0.5, 0.375, 0.5, 0.625, 0.5, 0.625, 0.75, 0.375, 0.75, 0.375, 0.75, 0.625, 0.75, 0.625, 1.0, 0.375, 1.0, 0.125, 0.5, 0.375, 0.5, 0.375, 0.75, 0.125, 0.75, 0.625, 0.5, 0.875, 0.5, 0.875, 0.75, 0.625, 0.75])
me_cube_041.update()
me_cube_042 = bpy.data.meshes.new('Cube.042')
me_cube_042.from_pydata([(-0.2913, -0.2913, -0.7504), (-0.2913, -0.2913, 0.7504), (-0.2913, 0.2913, -0.7504), (-0.2913, 0.2913, 0.7504), (0.2913, -0.2913, -0.7504), (0.2913, -0.2913, 0.7504), (0.2913, 0.2913, -0.7504), (0.2913, 0.2913, 0.7504)], [], [(0, 1, 3, 2), (2, 3, 7, 6), (6, 7, 5, 4), (4, 5, 1, 0), (2, 6, 4, 0), (7, 3, 1, 5)])
_uv = me_cube_042.uv_layers.new(name='UVMap')
_uv.uv.foreach_set('vector', [0.375, 0.0, 0.625, 0.0, 0.625, 0.25, 0.375, 0.25, 0.375, 0.25, 0.625, 0.25, 0.625, 0.5, 0.375, 0.5, 0.375, 0.5, 0.625, 0.5, 0.625, 0.75, 0.375, 0.75, 0.375, 0.75, 0.625, 0.75, 0.625, 1.0, 0.375, 1.0, 0.125, 0.5, 0.375, 0.5, 0.375, 0.75, 0.125, 0.75, 0.625, 0.5, 0.875, 0.5, 0.875, 0.75, 0.625, 0.75])
me_cube_042.update()
me_cube_046 = bpy.data.meshes.new('Cube.046')
me_cube_046.from_pydata([(-0.9896, -0.8116, -0.6288), (-0.978, -0.8114, 0.6239), (-0.9764, 0.8073, -0.6286), (-0.9647, 0.8074, 0.6241), (0.9647, -0.8074, -0.6241), (0.9764, -0.8073, 0.6286), (0.978, 0.8114, -0.6239), (0.9896, 0.8116, 0.6288)], [], [(0, 1, 3, 2), (2, 3, 7, 6), (6, 7, 5, 4), (4, 5, 1, 0), (2, 6, 4, 0), (7, 3, 1, 5)])
_uv = me_cube_046.uv_layers.new(name='UVMap')
_uv.uv.foreach_set('vector', [0.375, 0.0, 0.625, 0.0, 0.625, 0.25, 0.375, 0.25, 0.375, 0.25, 0.625, 0.25, 0.625, 0.5, 0.375, 0.5, 0.375, 0.5, 0.625, 0.5, 0.625, 0.75, 0.375, 0.75, 0.375, 0.75, 0.625, 0.75, 0.625, 1.0, 0.375, 1.0, 0.125, 0.5, 0.375, 0.5, 0.375, 0.75, 0.125, 0.75, 0.625, 0.5, 0.875, 0.5, 0.875, 0.75, 0.625, 0.75])
me_cube_046.update()
me_cube_047 = bpy.data.meshes.new('Cube.047')
me_cube_047.from_pydata([(-0.05843, -0.009772, -0.6834), (-0.1954, -0.1954, 0.4621), (-0.05843, 0.1071, -0.6834), (-0.1954, 0.1954, 0.4621), (0.05843, -0.009772, -0.6834), (0.1954, -0.1954, 0.4621), (0.05843, 0.1071, -0.6834), (0.1954, 0.1954, 0.4621), (-0.07936, -0.07936, -0.3698), (-0.1301, -0.1301, -0.1417), (-0.1641, -0.1641, 0.1388), (-0.1641, 0.1641, 0.1388), (-0.1301, 0.1301, -0.1417), (-0.07936, 0.07936, -0.3698), (0.1641, 0.1641, 0.1388), (0.1301, 0.1301, -0.1417), (0.07936, 0.07936, -0.3698), (0.1641, -0.1641, 0.1388), (0.1301, -0.1301, -0.1417), (0.07936, -0.07936, -0.3698)], [], [(10, 1, 3, 11), (11, 3, 7, 14), (14, 7, 5, 17), (17, 5, 1, 10), (2, 6, 4, 0), (7, 3, 1, 5), (4, 19, 8, 0), (19, 18, 9, 8), (18, 17, 10, 9), (6, 16, 19, 4), (16, 15, 18, 19), (15, 14, 17, 18), (2, 13, 16, 6), (13, 12, 15, 16), (12, 11, 14, 15), (0, 8, 13, 2), (8, 9, 12, 13), (9, 10, 11, 12)])
_uv = me_cube_047.uv_layers.new(name='UVMap')
_uv.uv.foreach_set('vector', [0.5625, 0.0, 0.625, 0.0, 0.625, 0.25, 0.5625, 0.25, 0.5625, 0.25, 0.625, 0.25, 0.625, 0.5, 0.5625, 0.5, 0.5625, 0.5, 0.625, 0.5, 0.625, 0.75, 0.5625, 0.75, 0.5625, 0.75, 0.625, 0.75, 0.625, 1.0, 0.5625, 1.0, 0.125, 0.5, 0.375, 0.5, 0.375, 0.75, 0.125, 0.75, 0.625, 0.5, 0.875, 0.5, 0.875, 0.75, 0.625, 0.75, 0.375, 0.75, 0.4375, 0.75, 0.4375, 1.0, 0.375, 1.0, 0.4375, 0.75, 0.5, 0.75, 0.5, 1.0, 0.4375, 1.0, 0.5, 0.75, 0.5625, 0.75, 0.5625, 1.0, 0.5, 1.0, 0.375, 0.5, 0.4375, 0.5, 0.4375, 0.75, 0.375, 0.75, 0.4375, 0.5, 0.5, 0.5, 0.5, 0.75, 0.4375, 0.75, 0.5, 0.5, 0.5625, 0.5, 0.5625, 0.75, 0.5, 0.75, 0.375, 0.25, 0.4375, 0.25, 0.4375, 0.5, 0.375, 0.5, 0.4375, 0.25, 0.5, 0.25, 0.5, 0.5, 0.4375, 0.5, 0.5, 0.25, 0.5625, 0.25, 0.5625, 0.5, 0.5, 0.5, 0.375, 0.0, 0.4375, 0.0, 0.4375, 0.25, 0.375, 0.25, 0.4375, 0.0, 0.5, 0.0, 0.5, 0.25, 0.4375, 0.25, 0.5, 0.0, 0.5625, 0.0, 0.5625, 0.25, 0.5, 0.25])
me_cube_047.update()

# ---- objects
ob_cube = bpy.data.objects.new('Cube', me_cube_001)
ob_cube_001 = bpy.data.objects.new('Cube.001', me_cube_006)
ob_cube_002 = bpy.data.objects.new('Cube.002', me_cube_007)
ob_cube_003 = bpy.data.objects.new('Cube.003', me_cube_008)
ob_cube_004 = bpy.data.objects.new('Cube.004', me_cube_009)
ob_cube_005 = bpy.data.objects.new('Cube.005', me_cube_010)
ob_cube_006 = bpy.data.objects.new('Cube.006', me_cube_011)
ob_cube_007 = bpy.data.objects.new('Cube.007', me_cube_012)
ob_cube_009 = bpy.data.objects.new('Cube.009', me_cube_014)
ob_cube_011 = bpy.data.objects.new('Cube.011', me_cube_016)
ob_cube_012 = bpy.data.objects.new('Cube.012', me_cube_017)
ob_cube_013 = bpy.data.objects.new('Cube.013', me_cube_018)
ob_cube_014 = bpy.data.objects.new('Cube.014', me_cube_019)
ob_cube_015 = bpy.data.objects.new('Cube.015', me_cube_020)
ob_cube_016 = bpy.data.objects.new('Cube.016', me_cube_021)
ob_cube_017 = bpy.data.objects.new('Cube.017', me_cube_022)
ob_cube_018 = bpy.data.objects.new('Cube.018', me_cube_023)
ob_cube_019 = bpy.data.objects.new('Cube.019', me_cube_024)
ob_cube_020 = bpy.data.objects.new('Cube.020', me_cube_025)
ob_cube_021 = bpy.data.objects.new('Cube.021', me_cube_026)
ob_cube_022 = bpy.data.objects.new('Cube.022', me_cube_027)
ob_cube_023 = bpy.data.objects.new('Cube.023', me_cube_028)
ob_cube_010 = bpy.data.objects.new('Cube.010', me_cube_030)
ob_cube_024 = bpy.data.objects.new('Cube.024', me_cube_031)
ob_cube_025 = bpy.data.objects.new('Cube.025', me_cube_032)
ob_cube_026 = bpy.data.objects.new('Cube.026', me_cube_033)
ob_cube_027 = bpy.data.objects.new('Cube.027', me_cube_034)
ob_cube_028 = bpy.data.objects.new('Cube.028', me_cube_035)
ob_cube_029 = bpy.data.objects.new('Cube.029', me_cube_036)
ob_cube_030 = bpy.data.objects.new('Cube.030', me_cube_037)
ob_cube_031 = bpy.data.objects.new('Cube.031', me_cube_038)
ob_cube_032 = bpy.data.objects.new('Cube.032', me_cube_039)
ob_cube_033 = bpy.data.objects.new('Cube.033', me_cube_040)
ob_cube_034 = bpy.data.objects.new('Cube.034', me_cube_041)
ob_cube_035 = bpy.data.objects.new('Cube.035', me_cube_042)
ob_cube_008 = bpy.data.objects.new('Cube.008', me_cube_046)
ob_cube_036 = bpy.data.objects.new('Cube.036', me_cube_047)

# ---- transforms, parenting, visibility, modifiers, constraints
ob_cube.location = (0.0, -0.2368, 0.0)
ob_cube.scale = (1.275, 1.275, 1.275)
_m = ob_cube.modifiers.new('Subdivision', 'SUBSURF')
_m.levels = 2
ob_cube_001.location = (0.0, 1.267, 0.0)
ob_cube_001.scale = (1.275, 1.275, 1.275)
_m = ob_cube_001.modifiers.new('Subdivision', 'SUBSURF')
_m.levels = 2
ob_cube_002.location = (0.0, 0.0, 1.513)
ob_cube_002.scale = (1.275, 1.275, 1.368)
_m = ob_cube_002.modifiers.new('Subdivision', 'SUBSURF')
_m.levels = 2
ob_cube_003.location = (0.0, 0.0, 4.211)
ob_cube_003.scale = (1.275, 1.275, 1.368)
_m = ob_cube_003.modifiers.new('Subdivision', 'SUBSURF')
_m.levels = 2
ob_cube_004.location = (0.0, -0.0103, 2.923)
ob_cube_004.scale = (1.275, 1.275, 1.275)
_m = ob_cube_004.modifiers.new('Subdivision', 'SUBSURF')
_m.levels = 2
ob_cube_005.location = (1.627, -0.2368, 8.444)
ob_cube_005.scale = (1.275, 1.275, 1.275)
_m = ob_cube_005.modifiers.new('Subdivision', 'SUBSURF')
_m.levels = 2
ob_cube_006.location = (1.4, -0.2368, 4.552)
ob_cube_006.rotation_euler = (5.916e-08, -0.8034, -1.393e-07)
ob_cube_006.scale = (1.275, 1.275, 1.275)
_m = ob_cube_006.modifiers.new('Subdivision', 'SUBSURF')
_m.levels = 2
ob_cube_007.location = (2.76, -0.2368, 3.09)
ob_cube_007.rotation_euler = (4.018e-08, -0.6923, -1.114e-07)
ob_cube_007.scale = (1.183, 1.183, 1.183)
_m = ob_cube_007.modifiers.new('Subdivision', 'SUBSURF')
_m.levels = 2
ob_cube_009.location = (1.169, -0.3501, -1.157)
ob_cube_009.rotation_euler = (8.496e-09, -0.3466, -4.853e-08)
ob_cube_009.scale = (1.275, 1.275, 1.275)
_m = ob_cube_009.modifiers.new('Subdivision', 'SUBSURF')
_m.levels = 2
ob_cube_011.location = (1.631, -0.2986, -3.241)
ob_cube_011.scale = (1.275, 1.275, 1.275)
_m = ob_cube_011.modifiers.new('Subdivision', 'SUBSURF')
_m.levels = 2
ob_cube_012.location = (1.108e-16, -0.6236, 7.025)
ob_cube_012.scale = (1.351, 1.351, 1.351)
_m = ob_cube_012.modifiers.new('Subdivision', 'SUBSURF')
_m.levels = 2
ob_cube_013.location = (1.352e-15, -0.1333, 5.667)
ob_cube_013.scale = (1.457, 1.457, 1.457)
_m = ob_cube_013.modifiers.new('Subdivision', 'SUBSURF')
_m.levels = 2
ob_cube_014.location = (1.18e-15, 0.2164, 5.316)
ob_cube_014.scale = (1.275, 1.275, 1.275)
_m = ob_cube_014.modifiers.new('Subdivision', 'SUBSURF')
_m.levels = 2
ob_cube_015.location = (1.415e-15, -0.3604, 6.154)
ob_cube_015.rotation_euler = (0.1712, 3.783e-17, 3.247e-18)
ob_cube_015.scale = (1.463, 1.463, 1.463)
_m = ob_cube_015.modifiers.new('Subdivision', 'SUBSURF')
_m.levels = 2
ob_cube_016.location = (-2.983, -0.6236, 5.689)
ob_cube_016.scale = (1.275, 1.275, 1.275)
_m = ob_cube_016.modifiers.new('Subdivision', 'SUBSURF')
_m.levels = 2
ob_cube_017.location = (-2.983, -0.6236, 4.149)
ob_cube_017.scale = (1.275, 1.275, 1.275)
_m = ob_cube_017.modifiers.new('Subdivision', 'SUBSURF')
_m.levels = 2
ob_cube_018.location = (-2.983, -0.6236, 2.581)
ob_cube_018.scale = (1.275, 1.275, 1.275)
_m = ob_cube_018.modifiers.new('Subdivision', 'SUBSURF')
_m.levels = 2
ob_cube_019.location = (-2.983, -0.6236, 1.013)
ob_cube_019.scale = (1.275, 1.275, 1.275)
_m = ob_cube_019.modifiers.new('Subdivision', 'SUBSURF')
_m.levels = 2
ob_cube_020.location = (-2.983, -0.6236, -0.6749)
ob_cube_020.scale = (1.275, 1.275, 1.275)
_m = ob_cube_020.modifiers.new('Subdivision', 'SUBSURF')
_m.levels = 2
ob_cube_021.location = (-2.983, -0.6236, -2.281)
ob_cube_021.scale = (1.275, 1.275, 1.275)
_m = ob_cube_021.modifiers.new('Subdivision', 'SUBSURF')
_m.levels = 2
ob_cube_022.location = (-2.983, -0.6236, -3.982)
ob_cube_022.scale = (1.275, 1.275, 1.275)
_m = ob_cube_022.modifiers.new('Subdivision', 'SUBSURF')
_m.levels = 2
ob_cube_023.location = (1.57, -0.8653, -4.198)
ob_cube_023.rotation_euler = (-0.1022, -2.266e-17, 1.159e-18)
ob_cube_023.scale = (1.275, 1.275, 1.275)
_m = ob_cube_023.modifiers.new('Subdivision', 'SUBSURF')
_m.levels = 2
ob_cube_010.location = (1.554, -0.2757, -2.234)
ob_cube_010.scale = (1.275, 1.275, 1.275)
_m = ob_cube_010.modifiers.new('Subdivision', 'SUBSURF')
_m.levels = 2
ob_cube_024.location = (1.57, 0.4829, -4.192)
ob_cube_024.rotation_euler = (0.3184, 6.951e-17, 1.116e-17)
ob_cube_024.scale = (1.275, 1.275, 1.275)
_m = ob_cube_024.modifiers.new('Subdivision', 'SUBSURF')
_m.levels = 2
ob_cube_025.location = (1.57, -4.918, -1.468)
ob_cube_025.scale = (1.275, 1.275, 1.275)
_m = ob_cube_025.modifiers.new('Subdivision', 'SUBSURF')
_m.levels = 2
ob_cube_026.location = (1.57, -0.3291, -4.229)
ob_cube_026.scale = (1.275, 1.275, 1.275)
_m = ob_cube_026.modifiers.new('Subdivision', 'SUBSURF')
_m.levels = 2
ob_cube_027.location = (0.9922, -0.3291, -4.237)
ob_cube_027.rotation_euler = (1.191e-09, 0.1326, 1.793e-08)
ob_cube_027.scale = (1.275, 1.275, 1.275)
_m = ob_cube_027.modifiers.new('Subdivision', 'SUBSURF')
_m.levels = 2
ob_cube_028.location = (2.393, -0.3291, -4.268)
ob_cube_028.rotation_euler = (8.534e-09, -0.3473, -4.864e-08)
ob_cube_028.scale = (1.275, 1.275, 1.275)
_m = ob_cube_028.modifiers.new('Subdivision', 'SUBSURF')
_m.levels = 2
ob_cube_029.location = (1.169, 2.293, -1.176)
ob_cube_029.rotation_euler = (0.1102, -0.3447, -0.03737)
ob_cube_029.scale = (1.275, 1.275, 1.275)
_m = ob_cube_029.modifiers.new('Subdivision', 'SUBSURF')
_m.levels = 2
ob_cube_030.location = (1.631, 2.56, -3.243)
ob_cube_030.rotation_euler = (0.1037, 2.298e-17, 1.193e-18)
ob_cube_030.scale = (1.275, 1.275, 1.275)
_m = ob_cube_030.modifiers.new('Subdivision', 'SUBSURF')
_m.levels = 2
ob_cube_031.location = (1.57, 2.123, -4.16)
ob_cube_031.rotation_euler = (0.00149, 3.309e-19, 2.508e-22)
ob_cube_031.scale = (1.275, 1.275, 1.275)
_m = ob_cube_031.modifiers.new('Subdivision', 'SUBSURF')
_m.levels = 2
ob_cube_032.location = (1.554, 2.478, -2.239)
ob_cube_032.rotation_euler = (0.1037, 2.298e-17, 1.193e-18)
ob_cube_032.scale = (1.275, 1.275, 1.275)
_m = ob_cube_032.modifiers.new('Subdivision', 'SUBSURF')
_m.levels = 2
ob_cube_033.location = (1.57, 3.358, -4.201)
ob_cube_033.rotation_euler = (0.4221, 9.097e-17, 1.949e-17)
ob_cube_033.scale = (1.275, 1.275, 1.275)
_m = ob_cube_033.modifiers.new('Subdivision', 'SUBSURF')
_m.levels = 2
ob_cube_034.location = (1.57, 2.649, -4.239)
ob_cube_034.rotation_euler = (0.1037, 2.298e-17, 1.193e-18)
ob_cube_034.scale = (1.275, 1.275, 1.275)
_m = ob_cube_034.modifiers.new('Subdivision', 'SUBSURF')
_m.levels = 2
ob_cube_035.location = (2.393, 2.636, -4.268)
ob_cube_035.rotation_euler = (0.1102, -0.3454, -0.03746)
ob_cube_035.scale = (1.275, 1.275, 1.275)
_m = ob_cube_035.modifiers.new('Subdivision', 'SUBSURF')
_m.levels = 2
ob_cube_008.location = (3.476, -0.5752, 1.692)
ob_cube_008.rotation_euler = (0.7219, 0.0334, 4.489e-09)
ob_cube_008.scale = (0.7145, 1.275, 1.275)
_m = ob_cube_008.modifiers.new('Subdivision', 'SUBSURF')
_m.levels = 2
ob_cube_036.location = (3.302, -1.546, 1.284)
ob_cube_036.rotation_euler = (-0.8807, -1.712e-16, 8.07e-17)
ob_cube_036.scale = (1.275, 1.275, 1.275)
_m = ob_cube_036.modifiers.new('Subdivision', 'SUBSURF')
_m.levels = 2

# ---- collection membership
col_collection.objects.link(ob_cube)
col_collection.objects.link(ob_cube_001)
col_collection.objects.link(ob_cube_002)
col_collection.objects.link(ob_cube_003)
col_collection.objects.link(ob_cube_004)
col_collection.objects.link(ob_cube_005)
col_collection.objects.link(ob_cube_006)
col_collection.objects.link(ob_cube_007)
col_collection.objects.link(ob_cube_009)
col_collection.objects.link(ob_cube_011)
col_collection.objects.link(ob_cube_012)
col_collection.objects.link(ob_cube_013)
col_collection.objects.link(ob_cube_014)
col_collection.objects.link(ob_cube_015)
col_collection.objects.link(ob_cube_016)
col_collection.objects.link(ob_cube_017)
col_collection.objects.link(ob_cube_018)
col_collection.objects.link(ob_cube_019)
col_collection.objects.link(ob_cube_020)
col_collection.objects.link(ob_cube_021)
col_collection.objects.link(ob_cube_022)
col_collection.objects.link(ob_cube_023)
col_collection.objects.link(ob_cube_010)
col_collection.objects.link(ob_cube_024)
col_collection.objects.link(ob_cube_025)
col_collection.objects.link(ob_cube_026)
col_collection.objects.link(ob_cube_027)
col_collection.objects.link(ob_cube_028)
col_collection.objects.link(ob_cube_029)
col_collection.objects.link(ob_cube_030)
col_collection.objects.link(ob_cube_031)
col_collection.objects.link(ob_cube_032)
col_collection.objects.link(ob_cube_033)
col_collection.objects.link(ob_cube_034)
col_collection.objects.link(ob_cube_035)
col_collection.objects.link(ob_cube_008)
col_collection.objects.link(ob_cube_036)

# ---- scene / render settings (as saved in the file)
scene.frame_start = 1; scene.frame_end = 250; scene.frame_set(1)
scene.render.engine = 'BLENDER_EEVEE_NEXT'
bpy.context.view_layer.update()

# ---- added for rendering (the .blend has no active camera and no usable light): camera, sun
cam_auto = bpy.data.cameras.new('AutoCamera')
cam_auto.lens = 50.0
cam_auto.sensor_width = 36.0
cam_auto.clip_end = 1000.0
ob_auto_camera = bpy.data.objects.new('AutoCamera', cam_auto)
scene.collection.objects.link(ob_auto_camera)
ob_auto_camera.location = (18.3735, -22.4094, 16.8452)
ob_auto_camera.rotation_euler = (1.09748, -7.21219e-08, 0.694738)
scene.camera = ob_auto_camera
light_auto_sun = bpy.data.lights.new('AutoSun', 'SUN')
light_auto_sun.energy = 3.0
light_auto_sun.angle = 0.0523599
ob_auto_sun = bpy.data.objects.new('AutoSun', light_auto_sun)
scene.collection.objects.link(ob_auto_sun)
ob_auto_sun.rotation_euler = (0.872665, 0.174533, 0.523599)
bpy.context.view_layer.update()
